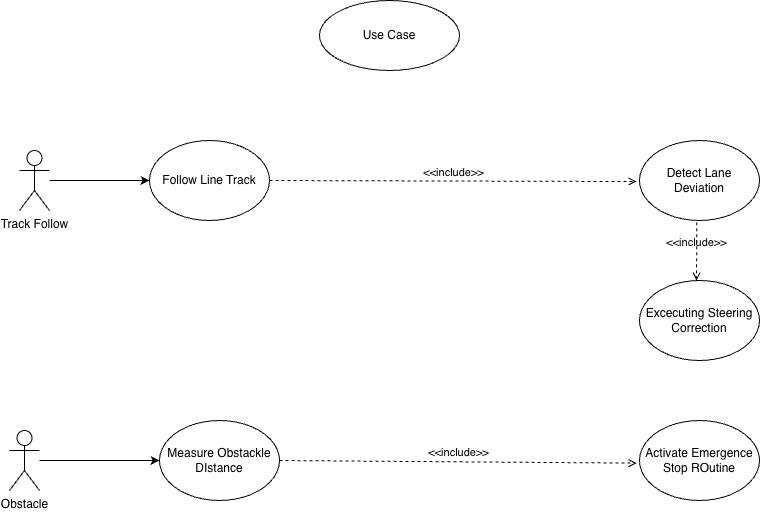

The diagram above was exported from draw.io. Its source (the exported page's mxGraphModel, read from the mxfile embedded in the PNG):
<mxGraphModel dx="1819" dy="1331" grid="1" gridSize="10" guides="1" tooltips="1" connect="1" arrows="1" fold="1" page="1" pageScale="1" pageWidth="850" pageHeight="1100" math="0" shadow="0">
  <root>
    <mxCell id="0" />
    <mxCell id="1" parent="0" />
    <mxCell id="w9-3AmIXXWjbFwg0kUAM-1" parent="1" style="ellipse;whiteSpace=wrap;html=1;" value="Follow Line Track" vertex="1">
      <mxGeometry height="80" width="120" x="100" y="300" as="geometry" />
    </mxCell>
    <mxCell id="w9-3AmIXXWjbFwg0kUAM-2" parent="1" style="ellipse;whiteSpace=wrap;html=1;" value="Measure Obstackle DIstance" vertex="1">
      <mxGeometry height="80" width="120" x="110" y="580" as="geometry" />
    </mxCell>
    <mxCell id="w9-3AmIXXWjbFwg0kUAM-3" parent="1" style="ellipse;whiteSpace=wrap;html=1;" value="Detect Lane Deviation" vertex="1">
      <mxGeometry height="80" width="120" x="590" y="300" as="geometry" />
    </mxCell>
    <mxCell id="w9-3AmIXXWjbFwg0kUAM-4" parent="1" style="ellipse;whiteSpace=wrap;html=1;" value="Excecuting Steering Correction" vertex="1">
      <mxGeometry height="80" width="120" x="590" y="440" as="geometry" />
    </mxCell>
    <mxCell id="w9-3AmIXXWjbFwg0kUAM-5" parent="1" style="ellipse;whiteSpace=wrap;html=1;" value="Activate Emergence Stop ROutine" vertex="1">
      <mxGeometry height="80" width="120" x="590" y="580" as="geometry" />
    </mxCell>
    <mxCell id="w9-3AmIXXWjbFwg0kUAM-18" edge="1" parent="1" source="w9-3AmIXXWjbFwg0kUAM-14" style="edgeStyle=orthogonalEdgeStyle;rounded=0;orthogonalLoop=1;jettySize=auto;html=1;entryX=0;entryY=0.5;entryDx=0;entryDy=0;" target="w9-3AmIXXWjbFwg0kUAM-1" value="">
      <mxGeometry relative="1" as="geometry">
        <mxPoint x="55" y="300" as="targetPoint" />
      </mxGeometry>
    </mxCell>
    <mxCell id="w9-3AmIXXWjbFwg0kUAM-14" parent="1" style="shape=umlActor;verticalLabelPosition=bottom;verticalAlign=top;html=1;outlineConnect=0;" value="Track Follow" vertex="1">
      <mxGeometry height="60" width="30" x="-30" y="310" as="geometry" />
    </mxCell>
    <mxCell id="w9-3AmIXXWjbFwg0kUAM-20" edge="1" parent="1" source="w9-3AmIXXWjbFwg0kUAM-16" style="edgeStyle=orthogonalEdgeStyle;rounded=0;orthogonalLoop=1;jettySize=auto;html=1;entryX=0;entryY=0.5;entryDx=0;entryDy=0;" target="w9-3AmIXXWjbFwg0kUAM-2" value="">
      <mxGeometry relative="1" as="geometry">
        <mxPoint x="55" y="930" as="targetPoint" />
      </mxGeometry>
    </mxCell>
    <mxCell id="w9-3AmIXXWjbFwg0kUAM-16" parent="1" style="shape=umlActor;verticalLabelPosition=bottom;verticalAlign=top;html=1;outlineConnect=0;" value="Obstacle" vertex="1">
      <mxGeometry height="60" width="30" x="-40" y="590" as="geometry" />
    </mxCell>
    <mxCell id="w9-3AmIXXWjbFwg0kUAM-22" edge="1" parent="1" source="w9-3AmIXXWjbFwg0kUAM-1" style="html=1;verticalAlign=bottom;labelBackgroundColor=none;endArrow=open;endFill=0;dashed=1;rounded=0;exitX=1;exitY=0.5;exitDx=0;exitDy=0;entryX=-0.025;entryY=0.513;entryDx=0;entryDy=0;entryPerimeter=0;" target="w9-3AmIXXWjbFwg0kUAM-3" value="&amp;lt;&amp;lt;include&amp;gt;&amp;gt;">
      <mxGeometry relative="1" width="160" as="geometry">
        <mxPoint x="290" y="310" as="sourcePoint" />
        <mxPoint x="450" y="310" as="targetPoint" />
      </mxGeometry>
    </mxCell>
    <mxCell id="w9-3AmIXXWjbFwg0kUAM-23" edge="1" parent="1" source="w9-3AmIXXWjbFwg0kUAM-2" style="html=1;verticalAlign=bottom;labelBackgroundColor=none;endArrow=open;endFill=0;dashed=1;rounded=0;exitX=1;exitY=0.5;exitDx=0;exitDy=0;entryX=-0.025;entryY=0.533;entryDx=0;entryDy=0;entryPerimeter=0;" target="w9-3AmIXXWjbFwg0kUAM-5" value="&amp;lt;&amp;lt;include&amp;gt;&amp;gt;">
      <mxGeometry relative="1" width="160" as="geometry">
        <mxPoint x="310" y="590" as="sourcePoint" />
        <mxPoint x="470" y="590" as="targetPoint" />
      </mxGeometry>
    </mxCell>
    <mxCell id="w9-3AmIXXWjbFwg0kUAM-24" edge="1" parent="1" source="w9-3AmIXXWjbFwg0kUAM-3" style="html=1;verticalAlign=bottom;labelBackgroundColor=none;endArrow=open;endFill=0;dashed=1;rounded=0;exitX=0.478;exitY=1.023;exitDx=0;exitDy=0;exitPerimeter=0;entryX=0.475;entryY=0.002;entryDx=0;entryDy=0;entryPerimeter=0;" target="w9-3AmIXXWjbFwg0kUAM-4" value="&amp;lt;&amp;lt;include&amp;gt;&amp;gt;">
      <mxGeometry relative="1" width="160" as="geometry">
        <mxPoint x="720" y="430" as="sourcePoint" />
        <mxPoint x="880" y="430" as="targetPoint" />
      </mxGeometry>
    </mxCell>
    <mxCell id="w9-3AmIXXWjbFwg0kUAM-26" parent="1" style="ellipse;whiteSpace=wrap;html=1;" value="Use Case" vertex="1">
      <mxGeometry height="70" width="140" x="270" y="160" as="geometry" />
    </mxCell>
  </root>
</mxGraphModel>